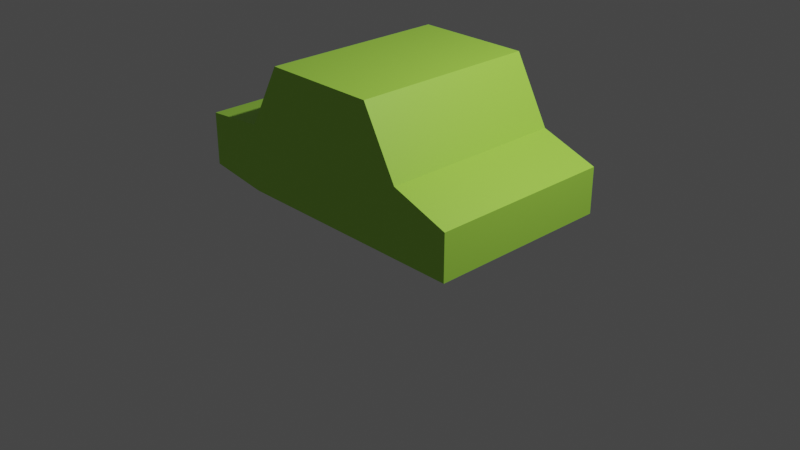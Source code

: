 # Source: car.blend  (saved by Blender 3.5.10; exported with 4.5.12 LTS)
import bpy
from mathutils import Matrix  # noqa: F401  (used for matrix-valued properties, if any)

bpy.ops.wm.read_factory_settings(use_empty=True)
scene = bpy.context.scene
scene.name = 'Scene'

# ---- collections
col_collection = bpy.data.collections.new('Collection'); scene.collection.children.link(col_collection)

# ---- materials (node trees are filled in below, after node groups)
mat_material = bpy.data.materials.new('Material')
mat_material.alpha_threshold = 0.0
mat_material.use_transparent_shadow = False
mat_material.roughness = 0.5
mat_material.line_color = (0.0, 0.0, 0.0, 1.0)

# ---- material node trees
mat_material.use_nodes = True; mat_material.node_tree.nodes.clear()
_N = mat_material.node_tree.nodes; _L = mat_material.node_tree.links
n0 = _N.new('ShaderNodeOutputMaterial'); n0.name = 'Material Output'; n0.location = (300, 300)
n1 = _N.new('ShaderNodeBsdfPrincipled'); n1.name = 'Principled BSDF'; n1.location = (10, 300)
n1.distribution = 'GGX'
n1.subsurface_method = 'RANDOM_WALK_SKIN'
n1.inputs[0].default_value = (0.4092, 0.8, 0.07853, 1.0)
n1.inputs[3].default_value = 1.45
n1.inputs[27].default_value = (0.0, 0.0, 0.0, 1.0)
n1.inputs[28].default_value = 1.0
_L.new(n1.outputs[0], n0.inputs[0])
n0.is_active_output = True

# ---- world
world_world = bpy.data.worlds.new('World'); scene.world = world_world
world_world.use_nodes = True; world_world.node_tree.nodes.clear()
_N = world_world.node_tree.nodes; _L = world_world.node_tree.links
n0 = _N.new('ShaderNodeOutputWorld'); n0.name = 'World Output'; n0.location = (300, 300)
n1 = _N.new('ShaderNodeBackground'); n1.name = 'Background'; n1.location = (10, 300)
n1.inputs[0].default_value = (0.05088, 0.05088, 0.05088, 1.0)
_L.new(n1.outputs[0], n0.inputs[0])
n0.is_active_output = True
world_world.color = (0.05088, 0.05088, 0.05088)
world_world.use_sun_shadow = False
world_world.sun_shadow_jitter_overblur = 0.0

# ---- cameras
cam_camera = bpy.data.cameras.new('Camera')
cam_camera.clip_end = 100.0
cam_camera.ortho_scale = 7.314

# ---- lights
light_light = bpy.data.lights.new('Light', 'POINT')
light_light.transmission_factor = 0.0
light_light.energy = 1000.0
light_light.shadow_soft_size = 0.1
light_light.shadow_maximum_resolution = 0.006
light_light.use_absolute_resolution = True

# ---- meshes
me_cube = bpy.data.meshes.new('Cube')
me_cube.from_pydata([(1.0, 1.0, 1.0), (1.0, 1.0, 0.295), (1.0, -1.0, 1.0), (1.0, -1.0, 0.295), (-1.0, 1.0, 1.0), (-1.0, 1.0, 0.295), (-1.0, -1.0, 1.0), (-1.0, -1.0, 0.295), (0.6222, -1.0, 1.686), (-0.6222, -1.0, 1.686), (0.6222, 1.0, 1.686), (-0.6222, 1.0, 1.686), (-1.662, 1.0, 0.3824), (-1.662, -1.0, 0.3824), (-1.662, -1.0, 0.9459), (-1.662, 1.0, 0.9459), (1.615, 1.0, 0.7835), (1.615, 1.0, 0.295), (1.615, -1.0, 0.7835), (1.615, -1.0, 0.295)], [], [(4, 6, 9, 11), (3, 2, 6, 7), (6, 4, 15, 14), (5, 1, 3, 7), (0, 2, 18, 16), (5, 4, 0, 1), (10, 11, 9, 8), (2, 0, 10, 8), (0, 4, 11, 10), (6, 2, 8, 9), (13, 14, 15, 12), (4, 5, 12, 15), (7, 6, 14, 13), (5, 7, 13, 12), (17, 16, 18, 19), (2, 3, 19, 18), (1, 0, 16, 17), (3, 1, 17, 19)])
_uv = me_cube.uv_layers.new(name='UVMap')
_uv.uv.foreach_set('vector', [0.625, 0.25, 0.625, 0.0, 0.625, 0.0, 0.625, 0.25, 0.375, 0.75, 0.625, 0.75, 0.625, 1.0, 0.375, 1.0, 0.625, 0.0, 0.625, 0.25, 0.625, 0.25, 0.625, 0.0, 0.125, 0.5, 0.375, 0.5, 0.375, 0.75, 0.125, 0.75, 0.625, 0.5, 0.625, 0.75, 0.625, 0.75, 0.625, 0.5, 0.375, 0.25, 0.625, 0.25, 0.625, 0.5, 0.375, 0.5, 0.625, 0.5, 0.875, 0.5, 0.875, 0.75, 0.625, 0.75, 0.625, 0.75, 0.625, 0.5, 0.625, 0.5, 0.625, 0.75, 0.625, 0.5, 0.625, 0.25, 0.625, 0.25, 0.625, 0.5, 0.625, 1.0, 0.625, 0.75, 0.625, 0.75, 0.625, 1.0, 0.375, 0.0, 0.625, 0.0, 0.625, 0.25, 0.375, 0.25, 0.625, 0.25, 0.375, 0.25, 0.375, 0.25, 0.625, 0.25, 0.375, 1.0, 0.625, 1.0, 0.625, 1.0, 0.375, 1.0, 0.125, 0.5, 0.125, 0.75, 0.125, 0.75, 0.125, 0.5, 0.375, 0.5, 0.625, 0.5, 0.625, 0.75, 0.375, 0.75, 0.625, 0.75, 0.375, 0.75, 0.375, 0.75, 0.625, 0.75, 0.375, 0.5, 0.625, 0.5, 0.625, 0.5, 0.375, 0.5, 0.375, 0.75, 0.375, 0.5, 0.375, 0.5, 0.375, 0.75])
me_cube.materials.append(mat_material)
me_cube.use_mirror_vertex_groups = False
me_cube.update()

# ---- objects
ob_cube = bpy.data.objects.new('Cube', me_cube)
ob_light = bpy.data.objects.new('Light', light_light)
ob_camera = bpy.data.objects.new('Camera', cam_camera)

# ---- transforms, parenting, visibility, modifiers, constraints
ob_cube.location = (0.0, 0.0, 0.0)
ob_cube.lock_rotations_4d = False
ob_cube.empty_display_type = 'ARROWS'
ob_cube.lineart.crease_threshold = 0.0
ob_light.location = (4.076, 1.005, 5.904)
ob_light.rotation_euler = (0.6503, 0.05522, 1.866)
ob_light.lock_rotations_4d = False
ob_light.empty_display_type = 'ARROWS'
ob_light.color = (0.0, 0.0, 0.0, 0.0)
ob_light.lineart.crease_threshold = 0.0
ob_camera.location = (7.359, -6.926, 4.958)
ob_camera.rotation_euler = (1.109, 0.0, 0.8149)
ob_camera.lock_rotations_4d = False
ob_camera.empty_display_type = 'ARROWS'
ob_camera.color = (0.0, 0.0, 0.0, 0.0)
ob_camera.display_type = 'WIRE'
ob_camera.lineart.crease_threshold = 0.0

# ---- collection membership
col_collection.objects.link(ob_cube)
col_collection.objects.link(ob_light)
col_collection.objects.link(ob_camera)

# ---- scene / render settings (as saved in the file)
scene.camera = ob_camera
scene.frame_start = 1; scene.frame_end = 250; scene.frame_set(1)
scene.render.engine = 'BLENDER_EEVEE_NEXT'
scene.cycles.sampling_pattern = 'TABULATED_SOBOL'
scene.view_settings.view_transform = 'Filmic'
bpy.context.view_layer.update()
